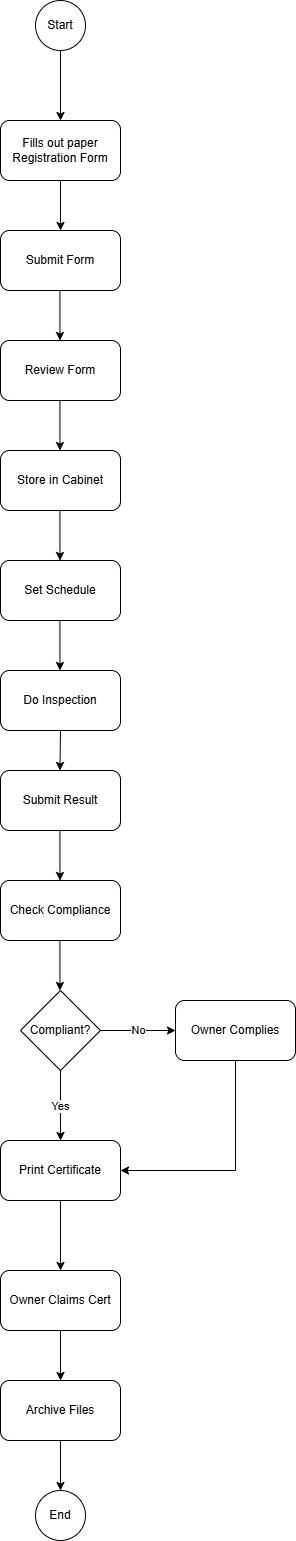

The diagram above was exported from draw.io. Its source (the exported page's mxGraphModel, read from the mxfile embedded in the PNG):
<mxGraphModel dx="1728" dy="1016" grid="1" gridSize="10" guides="1" tooltips="1" connect="1" arrows="1" fold="1" page="1" pageScale="1" pageWidth="827" pageHeight="1169" math="0" shadow="0">
  <root>
    <mxCell id="0" />
    <mxCell id="1" parent="0" />
    <mxCell id="cpcmmOhFmrl1NalTKRsU-1" value="Start" style="ellipse;whiteSpace=wrap;html=1;aspect=fixed;" vertex="1" parent="1">
      <mxGeometry x="360" y="150" width="50" height="50" as="geometry" />
    </mxCell>
    <mxCell id="cpcmmOhFmrl1NalTKRsU-2" value="Fills out paper Registration Form" style="rounded=1;whiteSpace=wrap;html=1;" vertex="1" parent="1">
      <mxGeometry x="325" y="270" width="120" height="60" as="geometry" />
    </mxCell>
    <mxCell id="cpcmmOhFmrl1NalTKRsU-3" value="Submit Form" style="rounded=1;whiteSpace=wrap;html=1;" vertex="1" parent="1">
      <mxGeometry x="325" y="380" width="120" height="60" as="geometry" />
    </mxCell>
    <mxCell id="cpcmmOhFmrl1NalTKRsU-4" value="Review Form" style="rounded=1;whiteSpace=wrap;html=1;" vertex="1" parent="1">
      <mxGeometry x="325" y="490" width="120" height="60" as="geometry" />
    </mxCell>
    <mxCell id="cpcmmOhFmrl1NalTKRsU-5" value="Store in Cabinet" style="rounded=1;whiteSpace=wrap;html=1;" vertex="1" parent="1">
      <mxGeometry x="325" y="600" width="120" height="60" as="geometry" />
    </mxCell>
    <mxCell id="cpcmmOhFmrl1NalTKRsU-6" value="Set Schedule" style="rounded=1;whiteSpace=wrap;html=1;" vertex="1" parent="1">
      <mxGeometry x="325" y="710" width="120" height="60" as="geometry" />
    </mxCell>
    <mxCell id="cpcmmOhFmrl1NalTKRsU-7" value="Do Inspection" style="rounded=1;whiteSpace=wrap;html=1;" vertex="1" parent="1">
      <mxGeometry x="325" y="820" width="120" height="60" as="geometry" />
    </mxCell>
    <mxCell id="cpcmmOhFmrl1NalTKRsU-8" value="Submit Result" style="rounded=1;whiteSpace=wrap;html=1;" vertex="1" parent="1">
      <mxGeometry x="325" y="920" width="120" height="60" as="geometry" />
    </mxCell>
    <mxCell id="cpcmmOhFmrl1NalTKRsU-9" value="Check Compliance" style="rounded=1;whiteSpace=wrap;html=1;" vertex="1" parent="1">
      <mxGeometry x="325" y="1030" width="120" height="60" as="geometry" />
    </mxCell>
    <mxCell id="cpcmmOhFmrl1NalTKRsU-10" value="Print Certificate" style="rounded=1;whiteSpace=wrap;html=1;" vertex="1" parent="1">
      <mxGeometry x="325" y="1290" width="120" height="60" as="geometry" />
    </mxCell>
    <mxCell id="cpcmmOhFmrl1NalTKRsU-11" value="Compliant?" style="rhombus;whiteSpace=wrap;html=1;" vertex="1" parent="1">
      <mxGeometry x="345" y="1140" width="80" height="80" as="geometry" />
    </mxCell>
    <mxCell id="cpcmmOhFmrl1NalTKRsU-32" value="" style="edgeStyle=orthogonalEdgeStyle;rounded=0;orthogonalLoop=1;jettySize=auto;html=1;" edge="1" parent="1" source="cpcmmOhFmrl1NalTKRsU-13" target="cpcmmOhFmrl1NalTKRsU-14">
      <mxGeometry relative="1" as="geometry" />
    </mxCell>
    <mxCell id="cpcmmOhFmrl1NalTKRsU-13" value="Owner Claims Cert" style="rounded=1;whiteSpace=wrap;html=1;" vertex="1" parent="1">
      <mxGeometry x="325" y="1420" width="120" height="60" as="geometry" />
    </mxCell>
    <mxCell id="cpcmmOhFmrl1NalTKRsU-33" value="" style="edgeStyle=orthogonalEdgeStyle;rounded=0;orthogonalLoop=1;jettySize=auto;html=1;" edge="1" parent="1" source="cpcmmOhFmrl1NalTKRsU-14" target="cpcmmOhFmrl1NalTKRsU-16">
      <mxGeometry relative="1" as="geometry" />
    </mxCell>
    <mxCell id="cpcmmOhFmrl1NalTKRsU-14" value="Archive Files" style="rounded=1;whiteSpace=wrap;html=1;" vertex="1" parent="1">
      <mxGeometry x="325" y="1530" width="120" height="60" as="geometry" />
    </mxCell>
    <mxCell id="cpcmmOhFmrl1NalTKRsU-16" value="End" style="ellipse;whiteSpace=wrap;html=1;aspect=fixed;" vertex="1" parent="1">
      <mxGeometry x="360" y="1640" width="50" height="50" as="geometry" />
    </mxCell>
    <mxCell id="cpcmmOhFmrl1NalTKRsU-17" value="" style="endArrow=classic;html=1;rounded=0;exitX=0.5;exitY=1;exitDx=0;exitDy=0;entryX=0.5;entryY=0;entryDx=0;entryDy=0;" edge="1" parent="1" source="cpcmmOhFmrl1NalTKRsU-1" target="cpcmmOhFmrl1NalTKRsU-2">
      <mxGeometry width="50" height="50" relative="1" as="geometry">
        <mxPoint x="470" y="460" as="sourcePoint" />
        <mxPoint x="520" y="410" as="targetPoint" />
      </mxGeometry>
    </mxCell>
    <mxCell id="cpcmmOhFmrl1NalTKRsU-18" value="" style="endArrow=classic;html=1;rounded=0;exitX=0.5;exitY=1;exitDx=0;exitDy=0;" edge="1" parent="1" source="cpcmmOhFmrl1NalTKRsU-2" target="cpcmmOhFmrl1NalTKRsU-3">
      <mxGeometry width="50" height="50" relative="1" as="geometry">
        <mxPoint x="480" y="490" as="sourcePoint" />
        <mxPoint x="530" y="440" as="targetPoint" />
      </mxGeometry>
    </mxCell>
    <mxCell id="cpcmmOhFmrl1NalTKRsU-19" value="" style="endArrow=classic;html=1;rounded=0;exitX=0.5;exitY=1;exitDx=0;exitDy=0;" edge="1" parent="1">
      <mxGeometry width="50" height="50" relative="1" as="geometry">
        <mxPoint x="384.44" y="440" as="sourcePoint" />
        <mxPoint x="384.44" y="490" as="targetPoint" />
      </mxGeometry>
    </mxCell>
    <mxCell id="cpcmmOhFmrl1NalTKRsU-20" value="" style="endArrow=classic;html=1;rounded=0;exitX=0.5;exitY=1;exitDx=0;exitDy=0;" edge="1" parent="1">
      <mxGeometry width="50" height="50" relative="1" as="geometry">
        <mxPoint x="384.44" y="550" as="sourcePoint" />
        <mxPoint x="384.44" y="600" as="targetPoint" />
      </mxGeometry>
    </mxCell>
    <mxCell id="cpcmmOhFmrl1NalTKRsU-21" value="" style="endArrow=classic;html=1;rounded=0;exitX=0.5;exitY=1;exitDx=0;exitDy=0;" edge="1" parent="1">
      <mxGeometry width="50" height="50" relative="1" as="geometry">
        <mxPoint x="384.44" y="660" as="sourcePoint" />
        <mxPoint x="384.44" y="710" as="targetPoint" />
      </mxGeometry>
    </mxCell>
    <mxCell id="cpcmmOhFmrl1NalTKRsU-22" value="" style="endArrow=classic;html=1;rounded=0;exitX=0.5;exitY=1;exitDx=0;exitDy=0;" edge="1" parent="1">
      <mxGeometry width="50" height="50" relative="1" as="geometry">
        <mxPoint x="384.44" y="770" as="sourcePoint" />
        <mxPoint x="384.44" y="820" as="targetPoint" />
      </mxGeometry>
    </mxCell>
    <mxCell id="cpcmmOhFmrl1NalTKRsU-23" value="" style="endArrow=classic;html=1;rounded=0;exitX=0.5;exitY=1;exitDx=0;exitDy=0;" edge="1" parent="1" source="cpcmmOhFmrl1NalTKRsU-7">
      <mxGeometry width="50" height="50" relative="1" as="geometry">
        <mxPoint x="384" y="890" as="sourcePoint" />
        <mxPoint x="384.44" y="920" as="targetPoint" />
      </mxGeometry>
    </mxCell>
    <mxCell id="cpcmmOhFmrl1NalTKRsU-24" value="" style="endArrow=classic;html=1;rounded=0;exitX=0.5;exitY=1;exitDx=0;exitDy=0;" edge="1" parent="1">
      <mxGeometry width="50" height="50" relative="1" as="geometry">
        <mxPoint x="384.44" y="980" as="sourcePoint" />
        <mxPoint x="384.44" y="1030" as="targetPoint" />
      </mxGeometry>
    </mxCell>
    <mxCell id="cpcmmOhFmrl1NalTKRsU-25" value="" style="endArrow=classic;html=1;rounded=0;exitX=0.5;exitY=1;exitDx=0;exitDy=0;" edge="1" parent="1">
      <mxGeometry width="50" height="50" relative="1" as="geometry">
        <mxPoint x="384.44" y="1090" as="sourcePoint" />
        <mxPoint x="384.44" y="1140" as="targetPoint" />
      </mxGeometry>
    </mxCell>
    <mxCell id="cpcmmOhFmrl1NalTKRsU-27" value="No" style="endArrow=classic;html=1;rounded=0;exitX=1;exitY=0.5;exitDx=0;exitDy=0;" edge="1" parent="1" source="cpcmmOhFmrl1NalTKRsU-11">
      <mxGeometry width="50" height="50" relative="1" as="geometry">
        <mxPoint x="660" y="1190" as="sourcePoint" />
        <mxPoint x="500" y="1180" as="targetPoint" />
      </mxGeometry>
    </mxCell>
    <mxCell id="cpcmmOhFmrl1NalTKRsU-28" value="Owner Complies" style="rounded=1;whiteSpace=wrap;html=1;" vertex="1" parent="1">
      <mxGeometry x="500" y="1150" width="120" height="60" as="geometry" />
    </mxCell>
    <mxCell id="cpcmmOhFmrl1NalTKRsU-29" value="Yes" style="endArrow=classic;html=1;rounded=0;exitX=0.5;exitY=1;exitDx=0;exitDy=0;entryX=0.5;entryY=0;entryDx=0;entryDy=0;" edge="1" parent="1" source="cpcmmOhFmrl1NalTKRsU-11" target="cpcmmOhFmrl1NalTKRsU-10">
      <mxGeometry width="50" height="50" relative="1" as="geometry">
        <mxPoint x="720" y="1200" as="sourcePoint" />
        <mxPoint x="770" y="1150" as="targetPoint" />
      </mxGeometry>
    </mxCell>
    <mxCell id="cpcmmOhFmrl1NalTKRsU-30" value="" style="endArrow=classic;html=1;rounded=0;exitX=0.5;exitY=1;exitDx=0;exitDy=0;entryX=1;entryY=0.5;entryDx=0;entryDy=0;" edge="1" parent="1" source="cpcmmOhFmrl1NalTKRsU-28" target="cpcmmOhFmrl1NalTKRsU-10">
      <mxGeometry width="50" height="50" relative="1" as="geometry">
        <mxPoint x="720" y="1300" as="sourcePoint" />
        <mxPoint x="770" y="1250" as="targetPoint" />
        <Array as="points">
          <mxPoint x="560" y="1320" />
        </Array>
      </mxGeometry>
    </mxCell>
    <mxCell id="cpcmmOhFmrl1NalTKRsU-31" value="" style="endArrow=classic;html=1;rounded=0;exitX=0.5;exitY=1;exitDx=0;exitDy=0;entryX=0.5;entryY=0;entryDx=0;entryDy=0;" edge="1" parent="1" source="cpcmmOhFmrl1NalTKRsU-10" target="cpcmmOhFmrl1NalTKRsU-13">
      <mxGeometry width="50" height="50" relative="1" as="geometry">
        <mxPoint x="460" y="1490" as="sourcePoint" />
        <mxPoint x="510" y="1440" as="targetPoint" />
      </mxGeometry>
    </mxCell>
  </root>
</mxGraphModel>